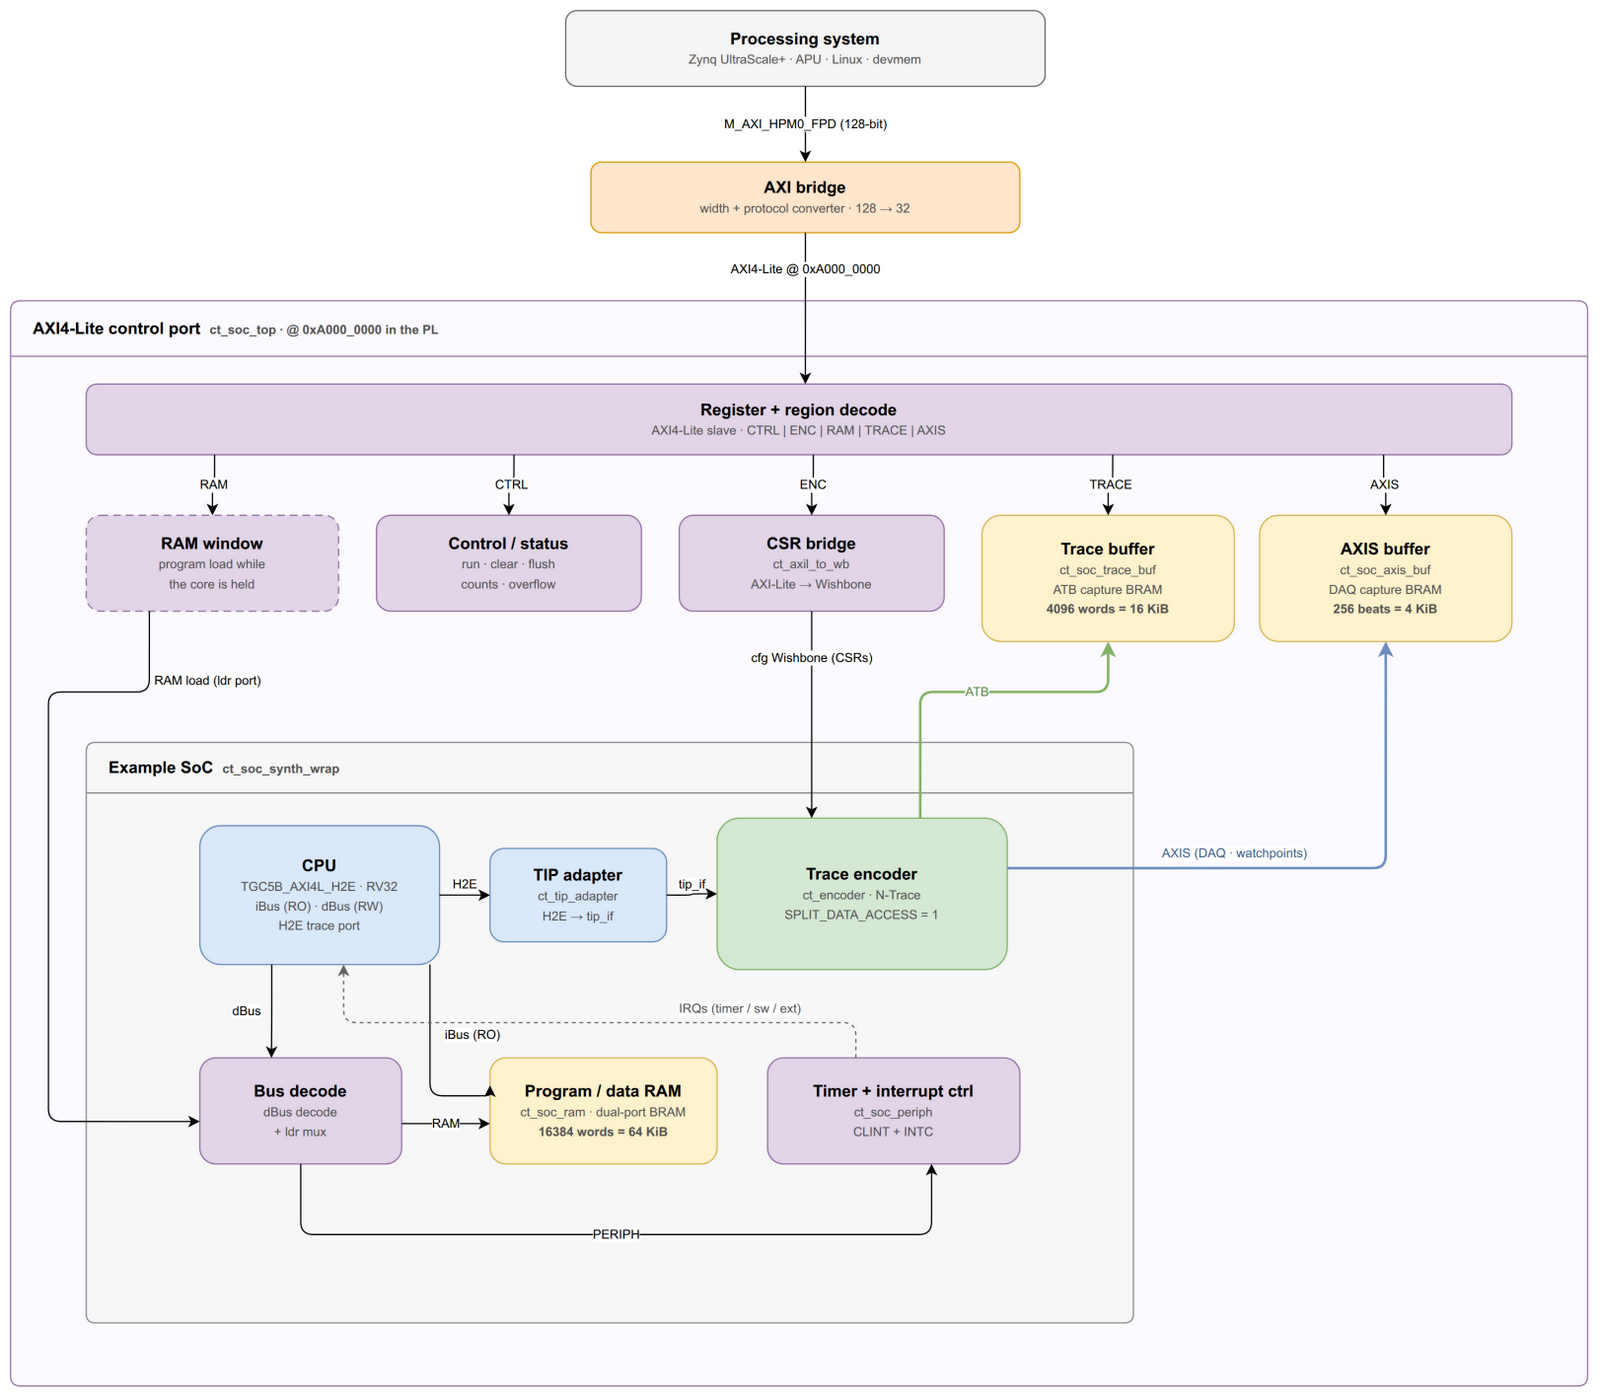

The diagram above was exported from draw.io. Its source (the exported page's mxGraphModel, read from the mxfile embedded in the PNG):
<mxGraphModel dx="1400" dy="1200" grid="0" gridSize="10" guides="1" tooltips="1" connect="1" arrows="1" fold="0" page="0" pageScale="1" pageWidth="1310" pageHeight="1140" math="0" shadow="0">
  <root>
    <mxCell id="0" />
    <mxCell id="1" parent="0" />
    <mxCell id="ps" value="&lt;b&gt;Processing system&lt;/b&gt;&lt;br/&gt;&lt;font color='#555555' style='font-size:10px'&gt;Zynq UltraScale+ · APU · Linux · devmem&lt;/font&gt;" style="rounded=1;whiteSpace=wrap;html=1;fillColor=#f5f5f5;strokeColor=#666666;fontSize=13;verticalAlign=middle;" vertex="1" parent="1">
      <mxGeometry x="470" y="20" width="380" height="60" as="geometry" />
    </mxCell>
    <mxCell id="sc" value="&lt;b&gt;AXI bridge&lt;/b&gt;&lt;br/&gt;&lt;font color='#555555' style='font-size:10px'&gt;width + protocol converter · 128 → 32&lt;/font&gt;" style="rounded=1;whiteSpace=wrap;html=1;fillColor=#ffe6cc;strokeColor=#d79b00;fontSize=13;verticalAlign=middle;" vertex="1" parent="1">
      <mxGeometry x="490" y="140" width="340" height="56" as="geometry" />
    </mxCell>
    <mxCell id="psc" value="&lt;b&gt;AXI4-Lite control port&lt;/b&gt;&amp;nbsp;&amp;nbsp;&lt;font color='#555555' style='font-size:10px'&gt;ct_soc_top · @ 0xA000_0000 in the PL&lt;/font&gt;" style="swimlane;html=1;rounded=1;arcSize=6;startSize=44;align=left;spacingLeft=16;verticalAlign=middle;fontSize=13;fillColor=#fcfaff;strokeColor=#9673a6;swimlaneFillColor=#fcfaff;container=1;pointerEvents=0;collapsible=0;" vertex="1" parent="1">
      <mxGeometry x="30" y="250" width="1250" height="860" as="geometry" />
    </mxCell>
    <mxCell id="dec" value="&lt;b&gt;Register + region decode&lt;/b&gt;&lt;br/&gt;&lt;font color='#555555' style='font-size:10px'&gt;AXI4-Lite slave · CTRL | ENC | RAM | TRACE | AXIS&lt;/font&gt;" style="rounded=1;whiteSpace=wrap;html=1;fillColor=#e1d5e7;strokeColor=#9673a6;fontSize=13;verticalAlign=middle;" vertex="1" parent="psc">
      <mxGeometry x="60" y="66" width="1130" height="56" as="geometry" />
    </mxCell>
    <mxCell id="ramw" value="&lt;b&gt;RAM window&lt;/b&gt;&lt;br/&gt;&lt;font color='#555555' style='font-size:10px'&gt;program load while&lt;br/&gt;the core is held&lt;/font&gt;" style="rounded=1;whiteSpace=wrap;html=1;fillColor=#e1d5e7;strokeColor=#9673a6;dashed=1;dashPattern=6 4;fontSize=13;verticalAlign=middle;" vertex="1" parent="psc">
      <mxGeometry x="60" y="170" width="200" height="76" as="geometry" />
    </mxCell>
    <mxCell id="ctrl" value="&lt;b&gt;Control / status&lt;/b&gt;&lt;br/&gt;&lt;font color='#555555' style='font-size:10px'&gt;run · clear · flush&lt;br/&gt;counts · overflow&lt;/font&gt;" style="rounded=1;whiteSpace=wrap;html=1;fillColor=#e1d5e7;strokeColor=#9673a6;fontSize=13;verticalAlign=middle;" vertex="1" parent="psc">
      <mxGeometry x="290" y="170" width="210" height="76" as="geometry" />
    </mxCell>
    <mxCell id="wb" value="&lt;b&gt;CSR bridge&lt;/b&gt;&lt;br/&gt;&lt;font color='#555555' style='font-size:10px'&gt;ct_axil_to_wb&lt;br/&gt;AXI-Lite → Wishbone&lt;/font&gt;" style="rounded=1;whiteSpace=wrap;html=1;fillColor=#e1d5e7;strokeColor=#9673a6;fontSize=13;verticalAlign=middle;" vertex="1" parent="psc">
      <mxGeometry x="530" y="170" width="210" height="76" as="geometry" />
    </mxCell>
    <mxCell id="tb" value="&lt;b&gt;Trace buffer&lt;/b&gt;&lt;br/&gt;&lt;font color='#555555' style='font-size:10px'&gt;ct_soc_trace_buf&lt;br/&gt;ATB capture BRAM&lt;br/&gt;&lt;b&gt;4096 words = 16 KiB&lt;/b&gt;&lt;/font&gt;" style="rounded=1;whiteSpace=wrap;html=1;fillColor=#fff2cc;strokeColor=#d6b656;fontSize=13;verticalAlign=middle;" vertex="1" parent="psc">
      <mxGeometry x="770" y="170" width="200" height="100" as="geometry" />
    </mxCell>
    <mxCell id="ab" value="&lt;b&gt;AXIS buffer&lt;/b&gt;&lt;br/&gt;&lt;font color='#555555' style='font-size:10px'&gt;ct_soc_axis_buf&lt;br/&gt;DAQ capture BRAM&lt;br/&gt;&lt;b&gt;256 beats = 4 KiB&lt;/b&gt;&lt;/font&gt;" style="rounded=1;whiteSpace=wrap;html=1;fillColor=#fff2cc;strokeColor=#d6b656;fontSize=13;verticalAlign=middle;" vertex="1" parent="psc">
      <mxGeometry x="990" y="170" width="200" height="100" as="geometry" />
    </mxCell>
    <mxCell id="topc" value="&lt;b&gt;Example SoC&lt;/b&gt;&amp;nbsp;&amp;nbsp;&lt;font color='#555555' style='font-size:10px'&gt;ct_soc_synth_wrap&lt;/font&gt;" style="swimlane;html=1;rounded=1;arcSize=6;startSize=40;align=left;spacingLeft=16;verticalAlign=middle;fontSize=13;fillColor=#f7f7f7;strokeColor=#8c8c8c;swimlaneFillColor=#f7f7f7;container=1;pointerEvents=0;collapsible=0;" vertex="1" parent="psc">
      <mxGeometry x="60" y="350" width="830" height="460" as="geometry" />
    </mxCell>
    <mxCell id="cpu" value="&lt;b&gt;CPU&lt;/b&gt;&lt;br/&gt;&lt;font color='#555555' style='font-size:10px'&gt;TGC5B_AXI4L_H2E · RV32&lt;br/&gt;iBus (RO) · dBus (RW)&lt;br/&gt;H2E trace port&lt;/font&gt;" style="rounded=1;whiteSpace=wrap;html=1;fillColor=#dae8fc;strokeColor=#6c8ebf;fontSize=13;verticalAlign=middle;" vertex="1" parent="topc">
      <mxGeometry x="90" y="66" width="190" height="110" as="geometry" />
    </mxCell>
    <mxCell id="tip" value="&lt;b&gt;TIP adapter&lt;/b&gt;&lt;br/&gt;&lt;font color='#555555' style='font-size:10px'&gt;ct_tip_adapter&lt;br/&gt;H2E → tip_if&lt;/font&gt;" style="rounded=1;whiteSpace=wrap;html=1;fillColor=#dae8fc;strokeColor=#6c8ebf;fontSize=13;verticalAlign=middle;" vertex="1" parent="topc">
      <mxGeometry x="320" y="84" width="140" height="74" as="geometry" />
    </mxCell>
    <mxCell id="enc" value="&lt;b&gt;Trace encoder&lt;/b&gt;&lt;br/&gt;&lt;font color='#555555' style='font-size:10px'&gt;ct_encoder · N-Trace&lt;br/&gt;SPLIT_DATA_ACCESS = 1&lt;/font&gt;" style="rounded=1;whiteSpace=wrap;html=1;fillColor=#d5e8d4;strokeColor=#82b366;fontSize=13;verticalAlign=middle;" vertex="1" parent="topc">
      <mxGeometry x="500" y="60" width="230" height="120" as="geometry" />
    </mxCell>
    <mxCell id="bus" value="&lt;b&gt;Bus decode&lt;/b&gt;&lt;br/&gt;&lt;font color='#555555' style='font-size:10px'&gt;dBus decode&lt;br/&gt;+ ldr mux&lt;/font&gt;" style="rounded=1;whiteSpace=wrap;html=1;fillColor=#e1d5e7;strokeColor=#9673a6;fontSize=13;verticalAlign=middle;" vertex="1" parent="topc">
      <mxGeometry x="90" y="250" width="160" height="84" as="geometry" />
    </mxCell>
    <mxCell id="ram" value="&lt;b&gt;Program / data RAM&lt;/b&gt;&lt;br/&gt;&lt;font color='#555555' style='font-size:10px'&gt;ct_soc_ram · dual-port BRAM&lt;br/&gt;&lt;b&gt;16384 words = 64 KiB&lt;/b&gt;&lt;/font&gt;" style="rounded=1;whiteSpace=wrap;html=1;fillColor=#fff2cc;strokeColor=#d6b656;fontSize=13;verticalAlign=middle;" vertex="1" parent="topc">
      <mxGeometry x="320" y="250" width="180" height="84" as="geometry" />
    </mxCell>
    <mxCell id="per" value="&lt;b&gt;Timer + interrupt ctrl&lt;/b&gt;&lt;br/&gt;&lt;font color='#555555' style='font-size:10px'&gt;ct_soc_periph&lt;br/&gt;CLINT + INTC&lt;/font&gt;" style="rounded=1;whiteSpace=wrap;html=1;fillColor=#e1d5e7;strokeColor=#9673a6;fontSize=13;verticalAlign=middle;" vertex="1" parent="topc">
      <mxGeometry x="540" y="250" width="200" height="84" as="geometry" />
    </mxCell>
    <mxCell id="e_ps" value="M_AXI_HPM0_FPD (128-bit)" style="edgeStyle=orthogonalEdgeStyle;rounded=1;orthogonalLoop=1;jettySize=auto;html=1;fontSize=10;labelBackgroundColor=#ffffff;exitX=0.5;exitY=1;exitDx=0;exitDy=0;entryX=0.5;entryY=0;entryDx=0;entryDy=0;" edge="1" parent="1" source="ps" target="sc">
      <mxGeometry relative="1" as="geometry" />
    </mxCell>
    <mxCell id="e_sc" value="AXI4-Lite @ 0xA000_0000" style="edgeStyle=orthogonalEdgeStyle;rounded=1;orthogonalLoop=1;jettySize=auto;html=1;fontSize=10;labelBackgroundColor=#ffffff;exitX=0.5;exitY=1;exitDx=0;exitDy=0;entryX=0.5044;entryY=0;entryDx=0;entryDy=0;" edge="1" parent="1" source="sc" target="dec">
      <mxGeometry relative="1" as="geometry">
        <Array as="points">
          <mxPoint x="660" y="240" />
          <mxPoint x="660" y="300" />
        </Array>
        <mxPoint x="0" y="-31" as="offset" />
      </mxGeometry>
    </mxCell>
    <mxCell id="e_reg_ram" value="RAM" style="edgeStyle=orthogonalEdgeStyle;rounded=1;orthogonalLoop=1;jettySize=auto;html=1;fontSize=10;labelBackgroundColor=#ffffff;exitX=0.09;exitY=1;exitDx=0;exitDy=0;entryX=0.5;entryY=0;entryDx=0;entryDy=0;" edge="1" parent="1" source="dec" target="ramw">
      <mxGeometry relative="1" as="geometry" />
    </mxCell>
    <mxCell id="e_reg_ctrl" value="CTRL" style="edgeStyle=orthogonalEdgeStyle;rounded=1;orthogonalLoop=1;jettySize=auto;html=1;fontSize=10;labelBackgroundColor=#ffffff;exitX=0.30;exitY=1;exitDx=0;exitDy=0;entryX=0.5;entryY=0;entryDx=0;entryDy=0;" edge="1" parent="1" source="dec" target="ctrl">
      <mxGeometry relative="1" as="geometry" />
    </mxCell>
    <mxCell id="e_reg_enc" value="ENC" style="edgeStyle=orthogonalEdgeStyle;rounded=1;orthogonalLoop=1;jettySize=auto;html=1;fontSize=10;labelBackgroundColor=#ffffff;exitX=0.51;exitY=1;exitDx=0;exitDy=0;entryX=0.5;entryY=0;entryDx=0;entryDy=0;" edge="1" parent="1" source="dec" target="wb">
      <mxGeometry relative="1" as="geometry" />
    </mxCell>
    <mxCell id="e_reg_tb" value="TRACE" style="edgeStyle=orthogonalEdgeStyle;rounded=1;orthogonalLoop=1;jettySize=auto;html=1;fontSize=10;labelBackgroundColor=#ffffff;exitX=0.72;exitY=1;exitDx=0;exitDy=0;entryX=0.5;entryY=0;entryDx=0;entryDy=0;" edge="1" parent="1" source="dec" target="tb">
      <mxGeometry relative="1" as="geometry" />
    </mxCell>
    <mxCell id="e_reg_ab" value="AXIS" style="edgeStyle=orthogonalEdgeStyle;rounded=1;orthogonalLoop=1;jettySize=auto;html=1;fontSize=10;labelBackgroundColor=#ffffff;exitX=0.91;exitY=1;exitDx=0;exitDy=0;entryX=0.5;entryY=0;entryDx=0;entryDy=0;" edge="1" parent="1" source="dec" target="ab">
      <mxGeometry relative="1" as="geometry" />
    </mxCell>
    <mxCell id="e_ldr" value="RAM load (ldr port)" style="edgeStyle=orthogonalEdgeStyle;rounded=1;orthogonalLoop=1;jettySize=auto;html=1;fontSize=10;labelBackgroundColor=#ffffff;exitX=0.25;exitY=1;exitDx=0;exitDy=0;entryX=0;entryY=0.6;entryDx=0;entryDy=0;" edge="1" parent="1" source="ramw" target="bus">
      <mxGeometry relative="1" x="-0.82" as="geometry">
        <Array as="points">
          <mxPoint x="140" y="560" />
          <mxPoint x="60" y="560" />
          <mxPoint x="60" y="900" />
        </Array>
        <mxPoint x="46" y="0" as="offset" />
      </mxGeometry>
    </mxCell>
    <mxCell id="e_cfg" value="cfg Wishbone (CSRs)" style="edgeStyle=orthogonalEdgeStyle;rounded=1;orthogonalLoop=1;jettySize=auto;html=1;fontSize=10;labelBackgroundColor=#ffffff;exitX=0.5;exitY=1;exitDx=0;exitDy=0;entryX=0.326;entryY=0;entryDx=0;entryDy=0;" edge="1" parent="1" source="wb" target="enc">
      <mxGeometry relative="1" x="-0.55" as="geometry">
        <mxPoint x="0" y="0" as="offset" />
      </mxGeometry>
    </mxCell>
    <mxCell id="e_atb" value="ATB" style="edgeStyle=orthogonalEdgeStyle;rounded=1;orthogonalLoop=1;jettySize=auto;html=1;fontSize=10;labelBackgroundColor=#ffffff;strokeColor=#82b366;strokeWidth=2;fontColor=#5d8a4d;exitX=0.7;exitY=0;exitDx=0;exitDy=0;entryX=0.5;entryY=1;entryDx=0;entryDy=0;" edge="1" parent="1" source="enc" target="tb">
      <mxGeometry relative="1" as="geometry">
        <Array as="points">
          <mxPoint x="751" y="560" />
          <mxPoint x="900" y="560" />
        </Array>
        <mxPoint x="0" y="0" as="offset" />
      </mxGeometry>
    </mxCell>
    <mxCell id="e_axis" value="AXIS (DAQ · watchpoints)" style="edgeStyle=orthogonalEdgeStyle;rounded=1;orthogonalLoop=1;jettySize=auto;html=1;fontSize=10;labelBackgroundColor=#ffffff;strokeColor=#6c8ebf;strokeWidth=2;fontColor=#41628a;exitX=1;exitY=0.33;exitDx=0;exitDy=0;entryX=0.5;entryY=1;entryDx=0;entryDy=0;" edge="1" parent="1" source="enc" target="ab">
      <mxGeometry relative="1" x="-0.25" as="geometry">
        <Array as="points">
          <mxPoint x="1120" y="700" />
        </Array>
        <mxPoint x="0" y="-12" as="offset" />
      </mxGeometry>
    </mxCell>
    <mxCell id="e_h2e" value="H2E" style="edgeStyle=orthogonalEdgeStyle;rounded=1;orthogonalLoop=1;jettySize=auto;html=1;fontSize=10;labelBackgroundColor=#ffffff;verticalAlign=bottom;exitX=1;exitY=0.5;exitDx=0;exitDy=0;entryX=0;entryY=0.5;entryDx=0;entryDy=0;" edge="1" parent="1" source="cpu" target="tip">
      <mxGeometry relative="1" as="geometry" />
    </mxCell>
    <mxCell id="e_tp" value="tip_if" style="edgeStyle=orthogonalEdgeStyle;rounded=1;orthogonalLoop=1;jettySize=auto;html=1;fontSize=10;labelBackgroundColor=#ffffff;verticalAlign=bottom;exitX=1;exitY=0.5;exitDx=0;exitDy=0;entryX=0;entryY=0.5;entryDx=0;entryDy=0;" edge="1" parent="1" source="tip" target="enc">
      <mxGeometry relative="1" as="geometry" />
    </mxCell>
    <mxCell id="e_db" value="dBus" style="edgeStyle=orthogonalEdgeStyle;rounded=1;orthogonalLoop=1;jettySize=auto;html=1;fontSize=10;labelBackgroundColor=#ffffff;exitX=0.3;exitY=1;exitDx=0;exitDy=0;entryX=0.355;entryY=0;entryDx=0;entryDy=0;" edge="1" parent="1" source="cpu" target="bus">
      <mxGeometry relative="1" as="geometry">
        <mxPoint x="-20" y="0" as="offset" />
      </mxGeometry>
    </mxCell>
    <mxCell id="e_ib" value="iBus (RO)" style="edgeStyle=orthogonalEdgeStyle;rounded=1;orthogonalLoop=1;jettySize=auto;html=1;fontSize=10;labelBackgroundColor=#ffffff;exitX=0.96;exitY=1;exitDx=0;exitDy=0;entryX=0;entryY=0.26;entryDx=0;entryDy=0;" edge="1" parent="1" source="cpu" target="ram">
      <mxGeometry relative="1" x="-0.1" as="geometry">
        <Array as="points">
          <mxPoint x="362" y="880" />
        </Array>
        <mxPoint x="34" y="-16" as="offset" />
      </mxGeometry>
    </mxCell>
    <mxCell id="e_dr" value="RAM" style="edgeStyle=orthogonalEdgeStyle;rounded=1;orthogonalLoop=1;jettySize=auto;html=1;fontSize=10;labelBackgroundColor=#ffffff;exitX=1;exitY=0.62;exitDx=0;exitDy=0;entryX=0;entryY=0.62;entryDx=0;entryDy=0;" edge="1" parent="1" source="bus" target="ram">
      <mxGeometry relative="1" as="geometry" />
    </mxCell>
    <mxCell id="e_dp" value="PERIPH" style="edgeStyle=orthogonalEdgeStyle;rounded=1;orthogonalLoop=1;jettySize=auto;html=1;fontSize=10;labelBackgroundColor=#ffffff;exitX=0.5;exitY=1;exitDx=0;exitDy=0;entryX=0.65;entryY=1;entryDx=0;entryDy=0;" edge="1" parent="1" source="bus" target="per">
      <mxGeometry relative="1" as="geometry">
        <Array as="points">
          <mxPoint x="260" y="990" />
          <mxPoint x="760" y="990" />
        </Array>
        <mxPoint x="0" y="0" as="offset" />
      </mxGeometry>
    </mxCell>
    <mxCell id="e_irq" value="IRQs (timer / sw / ext)" style="edgeStyle=orthogonalEdgeStyle;rounded=1;orthogonalLoop=1;jettySize=auto;html=1;fontSize=10;labelBackgroundColor=#ffffff;dashed=1;strokeColor=#666666;fontColor=#555555;exitX=0.35;exitY=0;exitDx=0;exitDy=0;entryX=0.6;entryY=1;entryDx=0;entryDy=0;" edge="1" parent="1" source="per" target="cpu">
      <mxGeometry relative="1" as="geometry">
        <Array as="points">
          <mxPoint x="700" y="822" />
          <mxPoint x="294" y="822" />
        </Array>
        <mxPoint x="120" y="-11" as="offset" />
      </mxGeometry>
    </mxCell>
  </root>
</mxGraphModel>